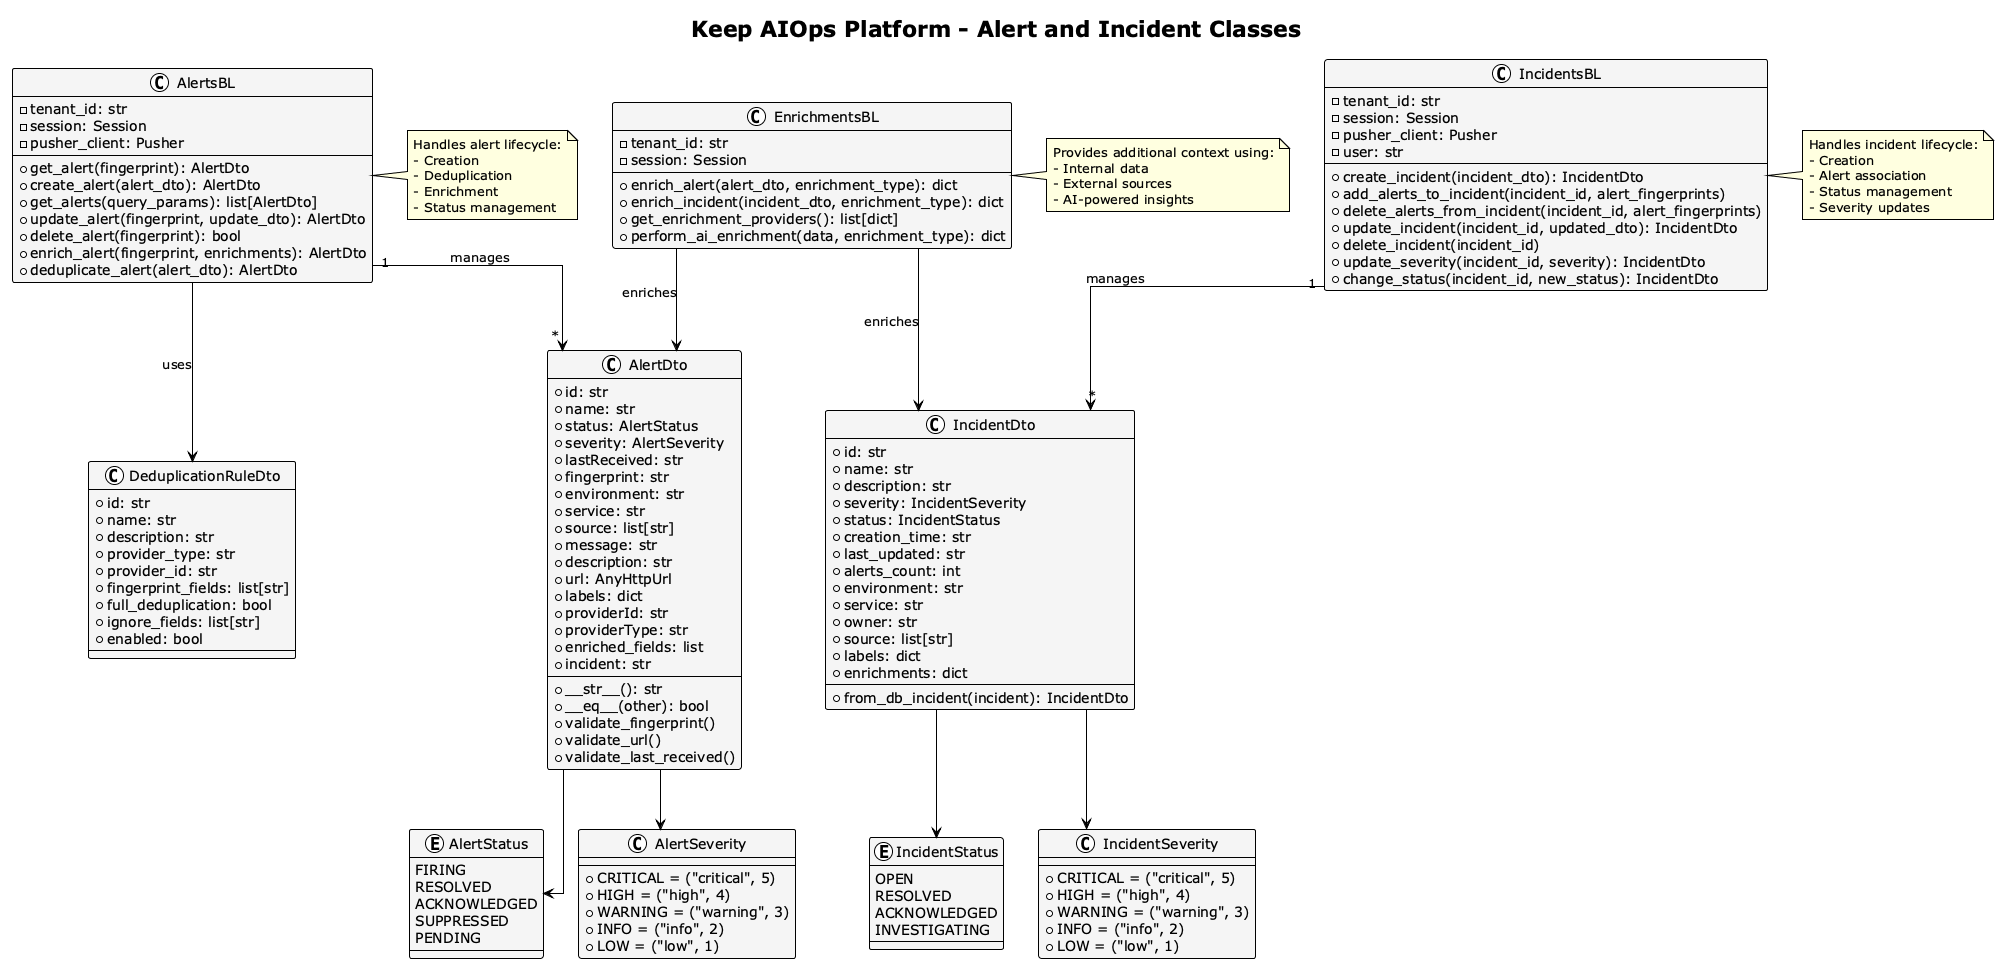

The diagram above was rendered by PlantUML. Its source (embedded in the PNG):
@startuml Alert_Incident_Class_Diagram

title Keep AIOps Platform - Alert and Incident Classes

!theme plain
skinparam linetype ortho
skinparam ClassBackgroundColor WhiteSmoke
skinparam ClassBorderColor Black
skinparam ClassFontColor Black
skinparam NoteBackgroundColor LightYellow
skinparam NoteBorderColor Black

' Alert-related classes
class AlertDto {
  +id: str
  +name: str
  +status: AlertStatus
  +severity: AlertSeverity
  +lastReceived: str
  +fingerprint: str
  +environment: str
  +service: str
  +source: list[str]
  +message: str
  +description: str
  +url: AnyHttpUrl
  +labels: dict
  +providerId: str
  +providerType: str
  +enriched_fields: list
  +incident: str
  +__str__(): str
  +__eq__(other): bool
  +validate_fingerprint()
  +validate_url()
  +validate_last_received()
}

enum AlertStatus {
  FIRING
  RESOLVED
  ACKNOWLEDGED
  SUPPRESSED
  PENDING
}

class AlertSeverity {
  +CRITICAL = ("critical", 5)
  +HIGH = ("high", 4)
  +WARNING = ("warning", 3)
  +INFO = ("info", 2)
  +LOW = ("low", 1)
}

class DeduplicationRuleDto {
  +id: str
  +name: str
  +description: str
  +provider_type: str
  +provider_id: str
  +fingerprint_fields: list[str]
  +full_deduplication: bool
  +ignore_fields: list[str]
  +enabled: bool
}

' Incident-related classes
class IncidentDto {
  +id: str
  +name: str
  +description: str
  +severity: IncidentSeverity
  +status: IncidentStatus
  +creation_time: str
  +last_updated: str
  +alerts_count: int
  +environment: str
  +service: str
  +owner: str
  +source: list[str]
  +labels: dict
  +enrichments: dict
  +from_db_incident(incident): IncidentDto
}

enum IncidentStatus {
  OPEN
  RESOLVED
  ACKNOWLEDGED
  INVESTIGATING
}

class IncidentSeverity {
  +CRITICAL = ("critical", 5)
  +HIGH = ("high", 4)
  +WARNING = ("warning", 3)
  +INFO = ("info", 2)
  +LOW = ("low", 1)
}

' Business Logic Classes
class AlertsBL {
  -tenant_id: str
  -session: Session
  -pusher_client: Pusher
  +get_alert(fingerprint): AlertDto
  +create_alert(alert_dto): AlertDto
  +get_alerts(query_params): list[AlertDto]
  +update_alert(fingerprint, update_dto): AlertDto
  +delete_alert(fingerprint): bool
  +enrich_alert(fingerprint, enrichments): AlertDto
  +deduplicate_alert(alert_dto): AlertDto
}

class IncidentsBL {
  -tenant_id: str
  -session: Session
  -pusher_client: Pusher
  -user: str
  +create_incident(incident_dto): IncidentDto
  +add_alerts_to_incident(incident_id, alert_fingerprints)
  +delete_alerts_from_incident(incident_id, alert_fingerprints)
  +update_incident(incident_id, updated_dto): IncidentDto
  +delete_incident(incident_id)
  +update_severity(incident_id, severity): IncidentDto
  +change_status(incident_id, new_status): IncidentDto
}

class EnrichmentsBL {
  -tenant_id: str
  -session: Session
  +enrich_alert(alert_dto, enrichment_type): dict
  +enrich_incident(incident_dto, enrichment_type): dict
  +get_enrichment_providers(): list[dict]
  +perform_ai_enrichment(data, enrichment_type): dict
}

' Relationships
AlertDto --> AlertStatus
AlertDto --> AlertSeverity
IncidentDto --> IncidentStatus
IncidentDto --> IncidentSeverity

AlertsBL "1" --> "*" AlertDto : manages
IncidentsBL "1" --> "*" IncidentDto : manages
AlertsBL --> DeduplicationRuleDto : uses
EnrichmentsBL --> AlertDto : enriches
EnrichmentsBL --> IncidentDto : enriches

note right of AlertsBL
  Handles alert lifecycle:
  - Creation
  - Deduplication
  - Enrichment
  - Status management
end note

note right of IncidentsBL
  Handles incident lifecycle:
  - Creation
  - Alert association
  - Status management
  - Severity updates
end note

note right of EnrichmentsBL
  Provides additional context using:
  - Internal data
  - External sources
  - AI-powered insights
end note

@enduml